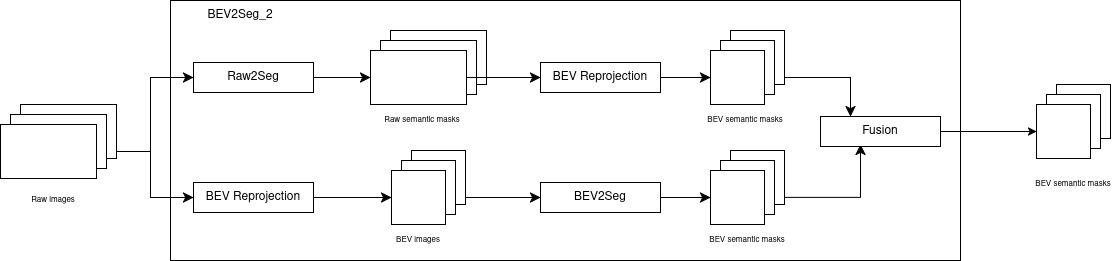

The diagram above was exported from draw.io. Its source (the exported page's mxGraphModel, read from the mxfile embedded in the PNG):
<mxGraphModel dx="1428" dy="1900" grid="1" gridSize="10" guides="1" tooltips="1" connect="1" arrows="1" fold="1" page="1" pageScale="1" pageWidth="850" pageHeight="1100" math="0" shadow="0">
  <root>
    <mxCell id="0" />
    <mxCell id="1" parent="0" />
    <mxCell id="2" value="" style="group" vertex="1" connectable="0" parent="1">
      <mxGeometry x="1516" y="464" width="1116" height="260" as="geometry" />
    </mxCell>
    <mxCell id="3" value="" style="rounded=0;whiteSpace=wrap;html=1;" vertex="1" parent="2">
      <mxGeometry x="170" width="790" height="260" as="geometry" />
    </mxCell>
    <mxCell id="4" value="" style="edgeStyle=segmentEdgeStyle;endArrow=classic;html=1;curved=0;rounded=0;endSize=8;startSize=8;exitX=1;exitY=0.5;exitDx=0;exitDy=0;entryX=0.25;entryY=0;entryDx=0;entryDy=0;" edge="1" parent="2" source="23" target="37">
      <mxGeometry width="50" height="50" relative="1" as="geometry">
        <mxPoint x="500" y="140" as="sourcePoint" />
        <mxPoint x="550" y="90" as="targetPoint" />
        <Array as="points" />
      </mxGeometry>
    </mxCell>
    <mxCell id="5" value="" style="edgeStyle=segmentEdgeStyle;endArrow=classic;html=1;curved=0;rounded=0;endSize=8;startSize=8;exitX=1;exitY=0.5;exitDx=0;exitDy=0;" edge="1" parent="2" source="20">
      <mxGeometry width="50" height="50" relative="1" as="geometry">
        <mxPoint x="774" y="87" as="sourcePoint" />
        <mxPoint x="860" y="144" as="targetPoint" />
        <Array as="points" />
      </mxGeometry>
    </mxCell>
    <mxCell id="6" value="" style="edgeStyle=segmentEdgeStyle;endArrow=classic;html=1;curved=0;rounded=0;endSize=8;startSize=8;exitX=1;exitY=0.5;exitDx=0;exitDy=0;entryX=0;entryY=0.5;entryDx=0;entryDy=0;" edge="1" parent="2" source="17" target="25">
      <mxGeometry width="50" height="50" relative="1" as="geometry">
        <mxPoint x="323" y="207" as="sourcePoint" />
        <mxPoint x="401" y="207" as="targetPoint" />
        <Array as="points">
          <mxPoint x="490" y="197" />
          <mxPoint x="490" y="197" />
        </Array>
      </mxGeometry>
    </mxCell>
    <mxCell id="7" value="" style="edgeStyle=segmentEdgeStyle;endArrow=classic;html=1;curved=0;rounded=0;endSize=8;startSize=8;exitX=1;exitY=0.5;exitDx=0;exitDy=0;entryX=0;entryY=0.5;entryDx=0;entryDy=0;" edge="1" parent="2" source="11" target="24">
      <mxGeometry width="50" height="50" relative="1" as="geometry">
        <mxPoint x="500" y="140" as="sourcePoint" />
        <mxPoint x="550" y="90" as="targetPoint" />
        <Array as="points">
          <mxPoint x="150" y="151" />
          <mxPoint x="150" y="77" />
        </Array>
      </mxGeometry>
    </mxCell>
    <mxCell id="8" value="" style="edgeStyle=segmentEdgeStyle;endArrow=classic;html=1;curved=0;rounded=0;endSize=8;startSize=8;exitX=1;exitY=0.5;exitDx=0;exitDy=0;entryX=0;entryY=0.5;entryDx=0;entryDy=0;" edge="1" parent="2" source="11" target="26">
      <mxGeometry width="50" height="50" relative="1" as="geometry">
        <mxPoint x="106" y="161" as="sourcePoint" />
        <mxPoint x="203" y="87" as="targetPoint" />
        <Array as="points">
          <mxPoint x="150" y="151" />
          <mxPoint x="150" y="197" />
        </Array>
      </mxGeometry>
    </mxCell>
    <mxCell id="9" value="" style="rounded=0;whiteSpace=wrap;html=1;" vertex="1" parent="2">
      <mxGeometry x="20" y="104" width="96" height="54" as="geometry" />
    </mxCell>
    <mxCell id="10" value="" style="rounded=0;whiteSpace=wrap;html=1;" vertex="1" parent="2">
      <mxGeometry x="10" y="114" width="96" height="54" as="geometry" />
    </mxCell>
    <mxCell id="11" value="" style="rounded=0;whiteSpace=wrap;html=1;" vertex="1" parent="2">
      <mxGeometry y="124" width="96" height="54" as="geometry" />
    </mxCell>
    <mxCell id="12" value="" style="rounded=0;whiteSpace=wrap;html=1;" vertex="1" parent="2">
      <mxGeometry x="390" y="30" width="96" height="54" as="geometry" />
    </mxCell>
    <mxCell id="13" value="" style="rounded=0;whiteSpace=wrap;html=1;" vertex="1" parent="2">
      <mxGeometry x="380" y="40" width="96" height="54" as="geometry" />
    </mxCell>
    <mxCell id="14" value="" style="rounded=0;whiteSpace=wrap;html=1;" vertex="1" parent="2">
      <mxGeometry x="370" y="50" width="96" height="54" as="geometry" />
    </mxCell>
    <mxCell id="15" value="" style="rounded=0;whiteSpace=wrap;html=1;" vertex="1" parent="2">
      <mxGeometry x="411" y="150" width="54" height="54" as="geometry" />
    </mxCell>
    <mxCell id="16" value="" style="rounded=0;whiteSpace=wrap;html=1;" vertex="1" parent="2">
      <mxGeometry x="401" y="160" width="54" height="54" as="geometry" />
    </mxCell>
    <mxCell id="17" value="" style="rounded=0;whiteSpace=wrap;html=1;" vertex="1" parent="2">
      <mxGeometry x="391" y="170" width="54" height="54" as="geometry" />
    </mxCell>
    <mxCell id="18" value="" style="rounded=0;whiteSpace=wrap;html=1;" vertex="1" parent="2">
      <mxGeometry x="730" y="150" width="54" height="54" as="geometry" />
    </mxCell>
    <mxCell id="19" value="" style="rounded=0;whiteSpace=wrap;html=1;" vertex="1" parent="2">
      <mxGeometry x="720" y="160" width="54" height="54" as="geometry" />
    </mxCell>
    <mxCell id="20" value="" style="rounded=0;whiteSpace=wrap;html=1;" vertex="1" parent="2">
      <mxGeometry x="710" y="170" width="54" height="54" as="geometry" />
    </mxCell>
    <mxCell id="21" value="" style="rounded=0;whiteSpace=wrap;html=1;" vertex="1" parent="2">
      <mxGeometry x="730" y="30" width="54" height="54" as="geometry" />
    </mxCell>
    <mxCell id="22" value="" style="rounded=0;whiteSpace=wrap;html=1;" vertex="1" parent="2">
      <mxGeometry x="720" y="40" width="54" height="54" as="geometry" />
    </mxCell>
    <mxCell id="23" value="" style="rounded=0;whiteSpace=wrap;html=1;" vertex="1" parent="2">
      <mxGeometry x="710" y="50" width="54" height="54" as="geometry" />
    </mxCell>
    <mxCell id="24" value="Raw2Seg" style="rounded=0;whiteSpace=wrap;html=1;" vertex="1" parent="2">
      <mxGeometry x="193" y="62" width="120" height="30" as="geometry" />
    </mxCell>
    <mxCell id="25" value="BEV2Seg" style="rounded=0;whiteSpace=wrap;html=1;" vertex="1" parent="2">
      <mxGeometry x="540" y="182" width="120" height="30" as="geometry" />
    </mxCell>
    <mxCell id="26" value="BEV Reprojection" style="rounded=0;whiteSpace=wrap;html=1;" vertex="1" parent="2">
      <mxGeometry x="193" y="182" width="120" height="30" as="geometry" />
    </mxCell>
    <mxCell id="27" value="BEV Reprojection" style="rounded=0;whiteSpace=wrap;html=1;" vertex="1" parent="2">
      <mxGeometry x="540" y="62" width="120" height="30" as="geometry" />
    </mxCell>
    <mxCell id="28" value="" style="rounded=0;whiteSpace=wrap;html=1;" vertex="1" parent="2">
      <mxGeometry x="1056" y="84" width="54" height="54" as="geometry" />
    </mxCell>
    <mxCell id="29" value="" style="rounded=0;whiteSpace=wrap;html=1;" vertex="1" parent="2">
      <mxGeometry x="1046" y="94" width="54" height="54" as="geometry" />
    </mxCell>
    <mxCell id="30" value="" style="rounded=0;whiteSpace=wrap;html=1;" vertex="1" parent="2">
      <mxGeometry x="1036" y="104" width="54" height="54" as="geometry" />
    </mxCell>
    <mxCell id="31" value="" style="edgeStyle=segmentEdgeStyle;endArrow=classic;html=1;curved=0;rounded=0;endSize=8;startSize=8;exitX=1;exitY=0.5;exitDx=0;exitDy=0;entryX=0;entryY=0.5;entryDx=0;entryDy=0;" edge="1" parent="2" source="24" target="14">
      <mxGeometry width="50" height="50" relative="1" as="geometry">
        <mxPoint x="106" y="161" as="sourcePoint" />
        <mxPoint x="203" y="207" as="targetPoint" />
        <Array as="points">
          <mxPoint x="350" y="77" />
          <mxPoint x="350" y="77" />
        </Array>
      </mxGeometry>
    </mxCell>
    <mxCell id="32" value="" style="edgeStyle=segmentEdgeStyle;endArrow=classic;html=1;curved=0;rounded=0;endSize=8;startSize=8;exitX=1;exitY=0.5;exitDx=0;exitDy=0;entryX=0;entryY=0.5;entryDx=0;entryDy=0;" edge="1" parent="2" source="26" target="17">
      <mxGeometry width="50" height="50" relative="1" as="geometry">
        <mxPoint x="333" y="97" as="sourcePoint" />
        <mxPoint x="390" y="97" as="targetPoint" />
        <Array as="points">
          <mxPoint x="350" y="197" />
          <mxPoint x="350" y="197" />
        </Array>
      </mxGeometry>
    </mxCell>
    <mxCell id="33" value="" style="edgeStyle=segmentEdgeStyle;endArrow=classic;html=1;curved=0;rounded=0;endSize=8;startSize=8;exitX=1;exitY=0.5;exitDx=0;exitDy=0;entryX=0;entryY=0.5;entryDx=0;entryDy=0;" edge="1" parent="2" source="14" target="27">
      <mxGeometry width="50" height="50" relative="1" as="geometry">
        <mxPoint x="455" y="207" as="sourcePoint" />
        <mxPoint x="550" y="207" as="targetPoint" />
        <Array as="points">
          <mxPoint x="500" y="77" />
          <mxPoint x="500" y="77" />
        </Array>
      </mxGeometry>
    </mxCell>
    <mxCell id="34" value="" style="edgeStyle=segmentEdgeStyle;endArrow=classic;html=1;curved=0;rounded=0;endSize=8;startSize=8;exitX=1;exitY=0.5;exitDx=0;exitDy=0;entryX=0;entryY=0.5;entryDx=0;entryDy=0;" edge="1" parent="2" source="27" target="23">
      <mxGeometry width="50" height="50" relative="1" as="geometry">
        <mxPoint x="476" y="87" as="sourcePoint" />
        <mxPoint x="550" y="87" as="targetPoint" />
        <Array as="points">
          <mxPoint x="690" y="77" />
          <mxPoint x="690" y="77" />
        </Array>
      </mxGeometry>
    </mxCell>
    <mxCell id="35" value="" style="edgeStyle=segmentEdgeStyle;endArrow=classic;html=1;curved=0;rounded=0;endSize=8;startSize=8;exitX=1;exitY=0.5;exitDx=0;exitDy=0;entryX=0;entryY=0.5;entryDx=0;entryDy=0;" edge="1" parent="2" source="25" target="20">
      <mxGeometry width="50" height="50" relative="1" as="geometry">
        <mxPoint x="670" y="87" as="sourcePoint" />
        <mxPoint x="720" y="87" as="targetPoint" />
        <Array as="points">
          <mxPoint x="690" y="197" />
          <mxPoint x="690" y="197" />
        </Array>
      </mxGeometry>
    </mxCell>
    <mxCell id="36" style="edgeStyle=orthogonalEdgeStyle;rounded=0;orthogonalLoop=1;jettySize=auto;html=1;exitX=1;exitY=0.5;exitDx=0;exitDy=0;entryX=0;entryY=0.5;entryDx=0;entryDy=0;" edge="1" parent="2" source="37" target="30">
      <mxGeometry relative="1" as="geometry" />
    </mxCell>
    <mxCell id="37" value="Fusion" style="rounded=0;whiteSpace=wrap;html=1;" vertex="1" parent="2">
      <mxGeometry x="820" y="116" width="120" height="30" as="geometry" />
    </mxCell>
    <mxCell id="38" value="BEV2Seg_2" style="text;html=1;align=center;verticalAlign=middle;whiteSpace=wrap;rounded=0;" vertex="1" parent="2">
      <mxGeometry x="170" width="140" height="30" as="geometry" />
    </mxCell>
    <mxCell id="39" value="&lt;font style=&quot;font-size: 8px;&quot;&gt;BEV semantic masks&lt;/font&gt;" style="text;html=1;align=center;verticalAlign=middle;whiteSpace=wrap;rounded=0;" vertex="1" parent="2">
      <mxGeometry x="1030" y="168" width="86" height="30" as="geometry" />
    </mxCell>
    <mxCell id="40" value="&lt;font style=&quot;font-size: 8px;&quot;&gt;Raw semantic masks&lt;/font&gt;" style="text;html=1;align=center;verticalAlign=middle;whiteSpace=wrap;rounded=0;" vertex="1" parent="2">
      <mxGeometry x="379" y="104" width="86" height="30" as="geometry" />
    </mxCell>
    <mxCell id="41" value="&lt;font style=&quot;font-size: 8px;&quot;&gt;BEV images&lt;br&gt;&lt;/font&gt;" style="text;html=1;align=center;verticalAlign=middle;whiteSpace=wrap;rounded=0;" vertex="1" parent="2">
      <mxGeometry x="375" y="224" width="86" height="30" as="geometry" />
    </mxCell>
    <mxCell id="42" value="&lt;font style=&quot;font-size: 8px;&quot;&gt;BEV semantic masks&lt;/font&gt;" style="text;html=1;align=center;verticalAlign=middle;whiteSpace=wrap;rounded=0;" vertex="1" parent="2">
      <mxGeometry x="704" y="224" width="86" height="30" as="geometry" />
    </mxCell>
    <mxCell id="43" value="&lt;font style=&quot;font-size: 8px;&quot;&gt;BEV semantic masks&lt;/font&gt;" style="text;html=1;align=center;verticalAlign=middle;whiteSpace=wrap;rounded=0;" vertex="1" parent="2">
      <mxGeometry x="702" y="104" width="86" height="30" as="geometry" />
    </mxCell>
    <mxCell id="44" value="&lt;font style=&quot;font-size: 8px;&quot;&gt;Raw images&lt;br&gt;&lt;/font&gt;" style="text;html=1;align=center;verticalAlign=middle;whiteSpace=wrap;rounded=0;" vertex="1" parent="2">
      <mxGeometry x="10" y="184" width="86" height="30" as="geometry" />
    </mxCell>
  </root>
</mxGraphModel>